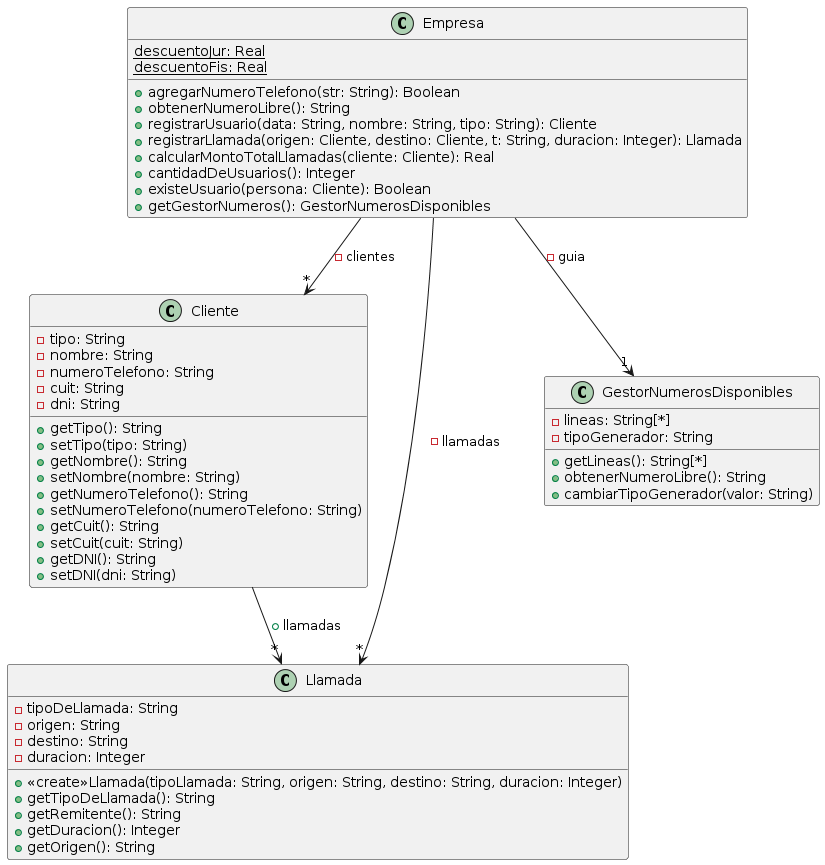

The diagram above was rendered by PlantUML. Its source (embedded in the PNG):
@startuml
class Empresa {
{static} descuentoJur: Real
{static} descuentoFis: Real

+agregarNumeroTelefono(str: String): Boolean
+obtenerNumeroLibre(): String
+registrarUsuario(data: String, nombre: String, tipo: String): Cliente
+registrarLlamada(origen: Cliente, destino: Cliente, t: String, duracion: Integer): Llamada
+calcularMontoTotalLlamadas(cliente: Cliente): Real
+cantidadDeUsuarios(): Integer
+existeUsuario(persona: Cliente): Boolean
+getGestorNumeros(): GestorNumerosDisponibles
}

class Cliente {
-tipo: String
-nombre: String
-numeroTelefono: String
-cuit: String
-dni: String

+getTipo(): String
+setTipo(tipo: String)
+getNombre(): String
+setNombre(nombre: String)
+getNumeroTelefono(): String
+setNumeroTelefono(numeroTelefono: String)
+getCuit(): String
+setCuit(cuit: String)
+getDNI(): String
+setDNI(dni: String)
}
Cliente --> "*" Llamada : +llamadas

Empresa --> "*" Cliente: -clientes

class GestorNumerosDisponibles {
-lineas: String[*]
-tipoGenerador: String

+getLineas(): String[*]
+obtenerNumeroLibre(): String
+cambiarTipoGenerador(valor: String)
}
Empresa --> "1" GestorNumerosDisponibles : -guia

class Llamada {
-tipoDeLlamada: String
-origen: String
-destino: String
-duracion: Integer

+<<create>>Llamada(tipoLlamada: String, origen: String, destino: String, duracion: Integer)
+getTipoDeLlamada(): String
+getRemitente(): String
+getDuracion(): Integer
+getOrigen(): String
}
Empresa --> "*" Llamada : -llamadas
@enduml